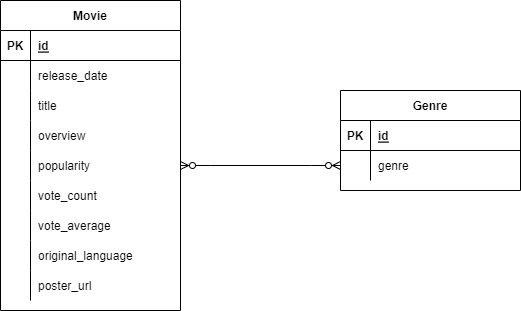

The diagram above was exported from draw.io. Its source (the exported page's mxGraphModel, read from the mxfile embedded in the PNG):
<mxGraphModel dx="1422" dy="737" grid="1" gridSize="10" guides="1" tooltips="1" connect="1" arrows="1" fold="1" page="1" pageScale="1" pageWidth="827" pageHeight="1169" math="0" shadow="0">
  <root>
    <mxCell id="0" />
    <mxCell id="1" parent="0" />
    <mxCell id="lyfPNAf4vMbCWuvG0laa-1" value="Movie" style="shape=table;startSize=30;container=1;collapsible=1;childLayout=tableLayout;fixedRows=1;rowLines=0;fontStyle=1;align=center;resizeLast=1;" vertex="1" parent="1">
      <mxGeometry x="40" y="80" width="180" height="310" as="geometry" />
    </mxCell>
    <mxCell id="lyfPNAf4vMbCWuvG0laa-2" value="" style="shape=tableRow;horizontal=0;startSize=0;swimlaneHead=0;swimlaneBody=0;fillColor=none;collapsible=0;dropTarget=0;points=[[0,0.5],[1,0.5]];portConstraint=eastwest;top=0;left=0;right=0;bottom=1;" vertex="1" parent="lyfPNAf4vMbCWuvG0laa-1">
      <mxGeometry y="30" width="180" height="30" as="geometry" />
    </mxCell>
    <mxCell id="lyfPNAf4vMbCWuvG0laa-3" value="PK" style="shape=partialRectangle;connectable=0;fillColor=none;top=0;left=0;bottom=0;right=0;fontStyle=1;overflow=hidden;" vertex="1" parent="lyfPNAf4vMbCWuvG0laa-2">
      <mxGeometry width="30" height="30" as="geometry">
        <mxRectangle width="30" height="30" as="alternateBounds" />
      </mxGeometry>
    </mxCell>
    <mxCell id="lyfPNAf4vMbCWuvG0laa-4" value="id" style="shape=partialRectangle;connectable=0;fillColor=none;top=0;left=0;bottom=0;right=0;align=left;spacingLeft=6;fontStyle=5;overflow=hidden;" vertex="1" parent="lyfPNAf4vMbCWuvG0laa-2">
      <mxGeometry x="30" width="150" height="30" as="geometry">
        <mxRectangle width="150" height="30" as="alternateBounds" />
      </mxGeometry>
    </mxCell>
    <mxCell id="lyfPNAf4vMbCWuvG0laa-5" value="" style="shape=tableRow;horizontal=0;startSize=0;swimlaneHead=0;swimlaneBody=0;fillColor=none;collapsible=0;dropTarget=0;points=[[0,0.5],[1,0.5]];portConstraint=eastwest;top=0;left=0;right=0;bottom=0;" vertex="1" parent="lyfPNAf4vMbCWuvG0laa-1">
      <mxGeometry y="60" width="180" height="30" as="geometry" />
    </mxCell>
    <mxCell id="lyfPNAf4vMbCWuvG0laa-6" value="" style="shape=partialRectangle;connectable=0;fillColor=none;top=0;left=0;bottom=0;right=0;editable=1;overflow=hidden;" vertex="1" parent="lyfPNAf4vMbCWuvG0laa-5">
      <mxGeometry width="30" height="30" as="geometry">
        <mxRectangle width="30" height="30" as="alternateBounds" />
      </mxGeometry>
    </mxCell>
    <mxCell id="lyfPNAf4vMbCWuvG0laa-7" value="release_date" style="shape=partialRectangle;connectable=0;fillColor=none;top=0;left=0;bottom=0;right=0;align=left;spacingLeft=6;overflow=hidden;" vertex="1" parent="lyfPNAf4vMbCWuvG0laa-5">
      <mxGeometry x="30" width="150" height="30" as="geometry">
        <mxRectangle width="150" height="30" as="alternateBounds" />
      </mxGeometry>
    </mxCell>
    <mxCell id="lyfPNAf4vMbCWuvG0laa-8" value="" style="shape=tableRow;horizontal=0;startSize=0;swimlaneHead=0;swimlaneBody=0;fillColor=none;collapsible=0;dropTarget=0;points=[[0,0.5],[1,0.5]];portConstraint=eastwest;top=0;left=0;right=0;bottom=0;" vertex="1" parent="lyfPNAf4vMbCWuvG0laa-1">
      <mxGeometry y="90" width="180" height="30" as="geometry" />
    </mxCell>
    <mxCell id="lyfPNAf4vMbCWuvG0laa-9" value="" style="shape=partialRectangle;connectable=0;fillColor=none;top=0;left=0;bottom=0;right=0;editable=1;overflow=hidden;" vertex="1" parent="lyfPNAf4vMbCWuvG0laa-8">
      <mxGeometry width="30" height="30" as="geometry">
        <mxRectangle width="30" height="30" as="alternateBounds" />
      </mxGeometry>
    </mxCell>
    <mxCell id="lyfPNAf4vMbCWuvG0laa-10" value="title" style="shape=partialRectangle;connectable=0;fillColor=none;top=0;left=0;bottom=0;right=0;align=left;spacingLeft=6;overflow=hidden;" vertex="1" parent="lyfPNAf4vMbCWuvG0laa-8">
      <mxGeometry x="30" width="150" height="30" as="geometry">
        <mxRectangle width="150" height="30" as="alternateBounds" />
      </mxGeometry>
    </mxCell>
    <mxCell id="lyfPNAf4vMbCWuvG0laa-11" value="" style="shape=tableRow;horizontal=0;startSize=0;swimlaneHead=0;swimlaneBody=0;fillColor=none;collapsible=0;dropTarget=0;points=[[0,0.5],[1,0.5]];portConstraint=eastwest;top=0;left=0;right=0;bottom=0;" vertex="1" parent="lyfPNAf4vMbCWuvG0laa-1">
      <mxGeometry y="120" width="180" height="30" as="geometry" />
    </mxCell>
    <mxCell id="lyfPNAf4vMbCWuvG0laa-12" value="" style="shape=partialRectangle;connectable=0;fillColor=none;top=0;left=0;bottom=0;right=0;editable=1;overflow=hidden;" vertex="1" parent="lyfPNAf4vMbCWuvG0laa-11">
      <mxGeometry width="30" height="30" as="geometry">
        <mxRectangle width="30" height="30" as="alternateBounds" />
      </mxGeometry>
    </mxCell>
    <mxCell id="lyfPNAf4vMbCWuvG0laa-13" value="overview" style="shape=partialRectangle;connectable=0;fillColor=none;top=0;left=0;bottom=0;right=0;align=left;spacingLeft=6;overflow=hidden;" vertex="1" parent="lyfPNAf4vMbCWuvG0laa-11">
      <mxGeometry x="30" width="150" height="30" as="geometry">
        <mxRectangle width="150" height="30" as="alternateBounds" />
      </mxGeometry>
    </mxCell>
    <mxCell id="lyfPNAf4vMbCWuvG0laa-27" value="" style="shape=tableRow;horizontal=0;startSize=0;swimlaneHead=0;swimlaneBody=0;fillColor=none;collapsible=0;dropTarget=0;points=[[0,0.5],[1,0.5]];portConstraint=eastwest;top=0;left=0;right=0;bottom=0;" vertex="1" parent="lyfPNAf4vMbCWuvG0laa-1">
      <mxGeometry y="150" width="180" height="30" as="geometry" />
    </mxCell>
    <mxCell id="lyfPNAf4vMbCWuvG0laa-28" value="" style="shape=partialRectangle;connectable=0;fillColor=none;top=0;left=0;bottom=0;right=0;editable=1;overflow=hidden;" vertex="1" parent="lyfPNAf4vMbCWuvG0laa-27">
      <mxGeometry width="30" height="30" as="geometry">
        <mxRectangle width="30" height="30" as="alternateBounds" />
      </mxGeometry>
    </mxCell>
    <mxCell id="lyfPNAf4vMbCWuvG0laa-29" value="popularity" style="shape=partialRectangle;connectable=0;fillColor=none;top=0;left=0;bottom=0;right=0;align=left;spacingLeft=6;overflow=hidden;" vertex="1" parent="lyfPNAf4vMbCWuvG0laa-27">
      <mxGeometry x="30" width="150" height="30" as="geometry">
        <mxRectangle width="150" height="30" as="alternateBounds" />
      </mxGeometry>
    </mxCell>
    <mxCell id="lyfPNAf4vMbCWuvG0laa-30" value="" style="shape=tableRow;horizontal=0;startSize=0;swimlaneHead=0;swimlaneBody=0;fillColor=none;collapsible=0;dropTarget=0;points=[[0,0.5],[1,0.5]];portConstraint=eastwest;top=0;left=0;right=0;bottom=0;" vertex="1" parent="lyfPNAf4vMbCWuvG0laa-1">
      <mxGeometry y="180" width="180" height="30" as="geometry" />
    </mxCell>
    <mxCell id="lyfPNAf4vMbCWuvG0laa-31" value="" style="shape=partialRectangle;connectable=0;fillColor=none;top=0;left=0;bottom=0;right=0;editable=1;overflow=hidden;" vertex="1" parent="lyfPNAf4vMbCWuvG0laa-30">
      <mxGeometry width="30" height="30" as="geometry">
        <mxRectangle width="30" height="30" as="alternateBounds" />
      </mxGeometry>
    </mxCell>
    <mxCell id="lyfPNAf4vMbCWuvG0laa-32" value="vote_count" style="shape=partialRectangle;connectable=0;fillColor=none;top=0;left=0;bottom=0;right=0;align=left;spacingLeft=6;overflow=hidden;" vertex="1" parent="lyfPNAf4vMbCWuvG0laa-30">
      <mxGeometry x="30" width="150" height="30" as="geometry">
        <mxRectangle width="150" height="30" as="alternateBounds" />
      </mxGeometry>
    </mxCell>
    <mxCell id="lyfPNAf4vMbCWuvG0laa-33" value="" style="shape=tableRow;horizontal=0;startSize=0;swimlaneHead=0;swimlaneBody=0;fillColor=none;collapsible=0;dropTarget=0;points=[[0,0.5],[1,0.5]];portConstraint=eastwest;top=0;left=0;right=0;bottom=0;" vertex="1" parent="lyfPNAf4vMbCWuvG0laa-1">
      <mxGeometry y="210" width="180" height="30" as="geometry" />
    </mxCell>
    <mxCell id="lyfPNAf4vMbCWuvG0laa-34" value="" style="shape=partialRectangle;connectable=0;fillColor=none;top=0;left=0;bottom=0;right=0;editable=1;overflow=hidden;" vertex="1" parent="lyfPNAf4vMbCWuvG0laa-33">
      <mxGeometry width="30" height="30" as="geometry">
        <mxRectangle width="30" height="30" as="alternateBounds" />
      </mxGeometry>
    </mxCell>
    <mxCell id="lyfPNAf4vMbCWuvG0laa-35" value="vote_average" style="shape=partialRectangle;connectable=0;fillColor=none;top=0;left=0;bottom=0;right=0;align=left;spacingLeft=6;overflow=hidden;" vertex="1" parent="lyfPNAf4vMbCWuvG0laa-33">
      <mxGeometry x="30" width="150" height="30" as="geometry">
        <mxRectangle width="150" height="30" as="alternateBounds" />
      </mxGeometry>
    </mxCell>
    <mxCell id="lyfPNAf4vMbCWuvG0laa-36" value="" style="shape=tableRow;horizontal=0;startSize=0;swimlaneHead=0;swimlaneBody=0;fillColor=none;collapsible=0;dropTarget=0;points=[[0,0.5],[1,0.5]];portConstraint=eastwest;top=0;left=0;right=0;bottom=0;" vertex="1" parent="lyfPNAf4vMbCWuvG0laa-1">
      <mxGeometry y="240" width="180" height="30" as="geometry" />
    </mxCell>
    <mxCell id="lyfPNAf4vMbCWuvG0laa-37" value="" style="shape=partialRectangle;connectable=0;fillColor=none;top=0;left=0;bottom=0;right=0;editable=1;overflow=hidden;" vertex="1" parent="lyfPNAf4vMbCWuvG0laa-36">
      <mxGeometry width="30" height="30" as="geometry">
        <mxRectangle width="30" height="30" as="alternateBounds" />
      </mxGeometry>
    </mxCell>
    <mxCell id="lyfPNAf4vMbCWuvG0laa-38" value="original_language" style="shape=partialRectangle;connectable=0;fillColor=none;top=0;left=0;bottom=0;right=0;align=left;spacingLeft=6;overflow=hidden;" vertex="1" parent="lyfPNAf4vMbCWuvG0laa-36">
      <mxGeometry x="30" width="150" height="30" as="geometry">
        <mxRectangle width="150" height="30" as="alternateBounds" />
      </mxGeometry>
    </mxCell>
    <mxCell id="lyfPNAf4vMbCWuvG0laa-39" value="" style="shape=tableRow;horizontal=0;startSize=0;swimlaneHead=0;swimlaneBody=0;fillColor=none;collapsible=0;dropTarget=0;points=[[0,0.5],[1,0.5]];portConstraint=eastwest;top=0;left=0;right=0;bottom=0;" vertex="1" parent="lyfPNAf4vMbCWuvG0laa-1">
      <mxGeometry y="270" width="180" height="30" as="geometry" />
    </mxCell>
    <mxCell id="lyfPNAf4vMbCWuvG0laa-40" value="" style="shape=partialRectangle;connectable=0;fillColor=none;top=0;left=0;bottom=0;right=0;editable=1;overflow=hidden;" vertex="1" parent="lyfPNAf4vMbCWuvG0laa-39">
      <mxGeometry width="30" height="30" as="geometry">
        <mxRectangle width="30" height="30" as="alternateBounds" />
      </mxGeometry>
    </mxCell>
    <mxCell id="lyfPNAf4vMbCWuvG0laa-41" value="poster_url" style="shape=partialRectangle;connectable=0;fillColor=none;top=0;left=0;bottom=0;right=0;align=left;spacingLeft=6;overflow=hidden;" vertex="1" parent="lyfPNAf4vMbCWuvG0laa-39">
      <mxGeometry x="30" width="150" height="30" as="geometry">
        <mxRectangle width="150" height="30" as="alternateBounds" />
      </mxGeometry>
    </mxCell>
    <mxCell id="lyfPNAf4vMbCWuvG0laa-14" value="Genre" style="shape=table;startSize=30;container=1;collapsible=1;childLayout=tableLayout;fixedRows=1;rowLines=0;fontStyle=1;align=center;resizeLast=1;" vertex="1" parent="1">
      <mxGeometry x="380" y="170" width="180" height="100" as="geometry" />
    </mxCell>
    <mxCell id="lyfPNAf4vMbCWuvG0laa-15" value="" style="shape=tableRow;horizontal=0;startSize=0;swimlaneHead=0;swimlaneBody=0;fillColor=none;collapsible=0;dropTarget=0;points=[[0,0.5],[1,0.5]];portConstraint=eastwest;top=0;left=0;right=0;bottom=1;" vertex="1" parent="lyfPNAf4vMbCWuvG0laa-14">
      <mxGeometry y="30" width="180" height="30" as="geometry" />
    </mxCell>
    <mxCell id="lyfPNAf4vMbCWuvG0laa-16" value="PK" style="shape=partialRectangle;connectable=0;fillColor=none;top=0;left=0;bottom=0;right=0;fontStyle=1;overflow=hidden;" vertex="1" parent="lyfPNAf4vMbCWuvG0laa-15">
      <mxGeometry width="30" height="30" as="geometry">
        <mxRectangle width="30" height="30" as="alternateBounds" />
      </mxGeometry>
    </mxCell>
    <mxCell id="lyfPNAf4vMbCWuvG0laa-17" value="id" style="shape=partialRectangle;connectable=0;fillColor=none;top=0;left=0;bottom=0;right=0;align=left;spacingLeft=6;fontStyle=5;overflow=hidden;" vertex="1" parent="lyfPNAf4vMbCWuvG0laa-15">
      <mxGeometry x="30" width="150" height="30" as="geometry">
        <mxRectangle width="150" height="30" as="alternateBounds" />
      </mxGeometry>
    </mxCell>
    <mxCell id="lyfPNAf4vMbCWuvG0laa-18" value="" style="shape=tableRow;horizontal=0;startSize=0;swimlaneHead=0;swimlaneBody=0;fillColor=none;collapsible=0;dropTarget=0;points=[[0,0.5],[1,0.5]];portConstraint=eastwest;top=0;left=0;right=0;bottom=0;" vertex="1" parent="lyfPNAf4vMbCWuvG0laa-14">
      <mxGeometry y="60" width="180" height="30" as="geometry" />
    </mxCell>
    <mxCell id="lyfPNAf4vMbCWuvG0laa-19" value="" style="shape=partialRectangle;connectable=0;fillColor=none;top=0;left=0;bottom=0;right=0;editable=1;overflow=hidden;" vertex="1" parent="lyfPNAf4vMbCWuvG0laa-18">
      <mxGeometry width="30" height="30" as="geometry">
        <mxRectangle width="30" height="30" as="alternateBounds" />
      </mxGeometry>
    </mxCell>
    <mxCell id="lyfPNAf4vMbCWuvG0laa-20" value="genre" style="shape=partialRectangle;connectable=0;fillColor=none;top=0;left=0;bottom=0;right=0;align=left;spacingLeft=6;overflow=hidden;" vertex="1" parent="lyfPNAf4vMbCWuvG0laa-18">
      <mxGeometry x="30" width="150" height="30" as="geometry">
        <mxRectangle width="150" height="30" as="alternateBounds" />
      </mxGeometry>
    </mxCell>
    <mxCell id="lyfPNAf4vMbCWuvG0laa-42" value="" style="edgeStyle=entityRelationEdgeStyle;fontSize=12;html=1;endArrow=ERzeroToMany;endFill=1;startArrow=ERzeroToMany;rounded=0;exitX=1;exitY=0.5;exitDx=0;exitDy=0;entryX=0;entryY=0.5;entryDx=0;entryDy=0;" edge="1" parent="1" source="lyfPNAf4vMbCWuvG0laa-27" target="lyfPNAf4vMbCWuvG0laa-18">
      <mxGeometry width="100" height="100" relative="1" as="geometry">
        <mxPoint x="360" y="430" as="sourcePoint" />
        <mxPoint x="460" y="330" as="targetPoint" />
      </mxGeometry>
    </mxCell>
  </root>
</mxGraphModel>